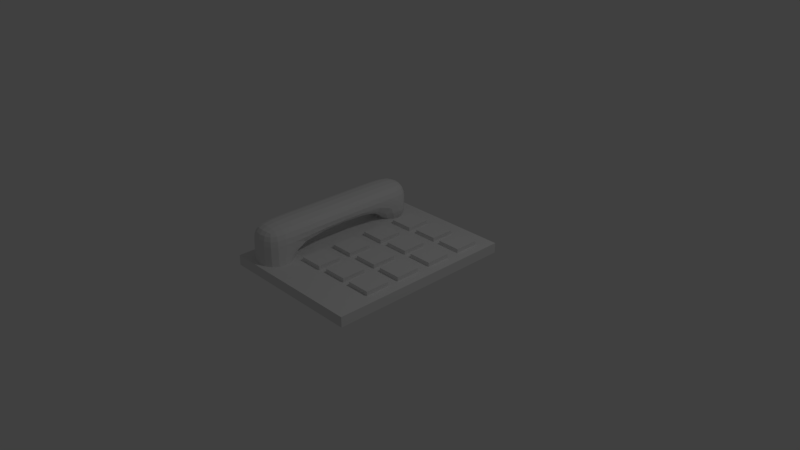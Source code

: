 # Source: t_l_phoneV2.blend  (saved by Blender 2.79.0; exported with 4.5.12 LTS)
import bpy
from mathutils import Matrix  # noqa: F401  (used for matrix-valued properties, if any)

bpy.ops.wm.read_factory_settings(use_empty=True)
scene = bpy.context.scene
scene.name = 'Scene'

# ---- collections
col_collection_1 = bpy.data.collections.new('Collection 1'); scene.collection.children.link(col_collection_1)

# ---- materials (node trees are filled in below, after node groups)
mat_material = bpy.data.materials.new('Material')
mat_material.alpha_threshold = 0.0
mat_material.use_transparent_shadow = False
mat_material.roughness = 0.5
mat_material.line_color = (0.0, 0.0, 0.0, 1.0)
mat_material_001 = bpy.data.materials.new('Material.001')
mat_material_001.alpha_threshold = 0.0
mat_material_001.use_transparent_shadow = False
mat_material_001.roughness = 0.5
mat_material_001.line_color = (0.0, 0.0, 0.0, 1.0)
mat_material_002 = bpy.data.materials.new('Material.002')
mat_material_002.alpha_threshold = 0.0
mat_material_002.use_transparent_shadow = False
mat_material_002.roughness = 0.5
mat_material_002.line_color = (0.0, 0.0, 0.0, 1.0)
mat_material_003 = bpy.data.materials.new('Material.003')
mat_material_003.alpha_threshold = 0.0
mat_material_003.use_transparent_shadow = False
mat_material_003.roughness = 0.5
mat_material_003.line_color = (0.0, 0.0, 0.0, 1.0)
mat_material_006 = bpy.data.materials.new('Material.006')
mat_material_006.alpha_threshold = 0.0
mat_material_006.use_transparent_shadow = False
mat_material_006.roughness = 0.5
mat_material_006.line_color = (0.0, 0.0, 0.0, 1.0)
mat_material_005 = bpy.data.materials.new('Material.005')
mat_material_005.alpha_threshold = 0.0
mat_material_005.use_transparent_shadow = False
mat_material_005.roughness = 0.5
mat_material_005.line_color = (0.0, 0.0, 0.0, 1.0)
mat_material_004 = bpy.data.materials.new('Material.004')
mat_material_004.alpha_threshold = 0.0
mat_material_004.use_transparent_shadow = False
mat_material_004.roughness = 0.5
mat_material_004.line_color = (0.0, 0.0, 0.0, 1.0)
mat_material_009 = bpy.data.materials.new('Material.009')
mat_material_009.alpha_threshold = 0.0
mat_material_009.use_transparent_shadow = False
mat_material_009.roughness = 0.5
mat_material_009.line_color = (0.0, 0.0, 0.0, 1.0)
mat_material_008 = bpy.data.materials.new('Material.008')
mat_material_008.alpha_threshold = 0.0
mat_material_008.use_transparent_shadow = False
mat_material_008.roughness = 0.5
mat_material_008.line_color = (0.0, 0.0, 0.0, 1.0)
mat_material_007 = bpy.data.materials.new('Material.007')
mat_material_007.alpha_threshold = 0.0
mat_material_007.use_transparent_shadow = False
mat_material_007.roughness = 0.5
mat_material_007.line_color = (0.0, 0.0, 0.0, 1.0)
mat_material_012 = bpy.data.materials.new('Material.012')
mat_material_012.alpha_threshold = 0.0
mat_material_012.use_transparent_shadow = False
mat_material_012.roughness = 0.5
mat_material_012.line_color = (0.0, 0.0, 0.0, 1.0)
mat_material_011 = bpy.data.materials.new('Material.011')
mat_material_011.alpha_threshold = 0.0
mat_material_011.use_transparent_shadow = False
mat_material_011.roughness = 0.5
mat_material_011.line_color = (0.0, 0.0, 0.0, 1.0)
mat_material_010 = bpy.data.materials.new('Material.010')
mat_material_010.alpha_threshold = 0.0
mat_material_010.use_transparent_shadow = False
mat_material_010.roughness = 0.5
mat_material_010.line_color = (0.0, 0.0, 0.0, 1.0)

# ---- material node trees

# ---- world
world_world = bpy.data.worlds.new('World'); scene.world = world_world
world_world.color = (0.05088, 0.05088, 0.05088)
world_world.use_sun_shadow = False
world_world.sun_shadow_jitter_overblur = 0.0
world_world.cycles.sampling_method = 'MANUAL'

# ---- cameras
cam_camera = bpy.data.cameras.new('Camera')
cam_camera.clip_end = 100.0
cam_camera.lens = 35.0
cam_camera.sensor_width = 32.0
cam_camera.sensor_height = 18.0
cam_camera.ortho_scale = 7.314
cam_camera.dof.focus_distance = 0.0
cam_camera.dof.aperture_fstop = 128.0

# ---- lights
light_lamp = bpy.data.lights.new('Lamp', 'POINT')
light_lamp.transmission_factor = 0.0
light_lamp.cutoff_distance = 30.0
light_lamp.energy = 100.0
light_lamp.shadow_buffer_clip_start = 1.001
light_lamp.shadow_soft_size = 0.1
light_lamp.shadow_maximum_resolution = 0.006
light_lamp.use_absolute_resolution = True

# ---- meshes
me_cube_013 = bpy.data.meshes.new('Cube.013')
me_cube_013.from_pydata([(-1.0, -1.0, -1.0), (-1.0, -1.0, 1.0), (-1.0, 1.0, -1.0), (-1.0, 1.0, 1.0), (1.0, -1.0, -1.0), (1.0, -1.0, 1.0), (1.0, 1.0, -1.0), (1.0, 1.0, 1.0), (-1.0, 0.639, -1.0), (-1.0, 0.639, 1.0), (1.0, 0.639, -1.0), (1.0, 0.639, 1.0), (-1.0, -0.5926, -1.0), (1.0, -0.5926, 1.0), (-1.0, -0.5926, 1.0), (1.0, -0.5926, -1.0), (1.0, 1.0, -3.036), (-1.0, 1.0, -3.036), (1.0, 0.639, -3.036), (-1.0, 0.639, -3.036), (-1.0, -0.5926, -3.232), (-1.0, -1.0, -3.232), (1.0, -1.0, -3.232), (1.0, -0.5926, -3.232), (-1.0, -0.5926, -2.921), (-1.0, -1.0, -2.921), (1.0, -1.0, -2.921), (1.0, -0.5926, -2.921)], [], [(8, 9, 3, 2), (2, 3, 7, 6), (15, 13, 5, 4), (4, 5, 1, 0), (0, 12, 20, 21), (13, 14, 1, 5), (7, 3, 9, 11), (6, 10, 18, 16), (6, 7, 11, 10), (12, 14, 9, 8), (0, 1, 14, 12), (11, 9, 14, 13), (8, 10, 15, 12), (10, 11, 13, 15), (17, 16, 18, 19), (8, 2, 17, 19), (10, 8, 19, 18), (2, 6, 16, 17), (23, 22, 26, 27), (15, 4, 22, 23), (4, 0, 21, 22), (12, 15, 23, 20), (24, 27, 26, 25), (21, 20, 24, 25), (20, 23, 27, 24), (22, 21, 25, 26)])
me_cube_013.use_remesh_preserve_volume = False
me_cube_013.use_remesh_preserve_attributes = False
me_cube_013.use_mirror_vertex_groups = False
me_cube_013.update()
me_cube = bpy.data.meshes.new('Cube')
me_cube.from_pydata([(1.0, 1.0, -1.0), (1.0, -1.0, -1.0), (-1.0, -1.0, -1.0), (-1.0, 1.0, -1.0), (1.0, 1.0, 1.0), (1.0, -1.0, 1.0), (-1.0, -1.0, 1.0), (-1.0, 1.0, 1.0)], [], [(0, 1, 2, 3), (4, 7, 6, 5), (0, 4, 5, 1), (1, 5, 6, 2), (2, 6, 7, 3), (4, 0, 3, 7)])
me_cube.materials.append(mat_material)
me_cube.use_remesh_preserve_volume = False
me_cube.use_remesh_preserve_attributes = False
me_cube.use_mirror_vertex_groups = False
me_cube.update()
me_cube_001 = bpy.data.meshes.new('Cube.001')
me_cube_001.from_pydata([(1.0, 1.0, -1.0), (1.0, -1.0, -1.0), (-1.0, -1.0, -1.0), (-1.0, 1.0, -1.0), (1.0, 1.0, 1.0), (1.0, -1.0, 1.0), (-1.0, -1.0, 1.0), (-1.0, 1.0, 1.0)], [], [(0, 1, 2, 3), (4, 7, 6, 5), (0, 4, 5, 1), (1, 5, 6, 2), (2, 6, 7, 3), (4, 0, 3, 7)])
me_cube_001.materials.append(mat_material_001)
me_cube_001.use_remesh_preserve_volume = False
me_cube_001.use_remesh_preserve_attributes = False
me_cube_001.use_mirror_vertex_groups = False
me_cube_001.update()
me_cube_002 = bpy.data.meshes.new('Cube.002')
me_cube_002.from_pydata([(1.0, 1.0, -1.0), (1.0, -1.0, -1.0), (-1.0, -1.0, -1.0), (-1.0, 1.0, -1.0), (1.0, 1.0, 1.0), (1.0, -1.0, 1.0), (-1.0, -1.0, 1.0), (-1.0, 1.0, 1.0)], [], [(0, 1, 2, 3), (4, 7, 6, 5), (0, 4, 5, 1), (1, 5, 6, 2), (2, 6, 7, 3), (4, 0, 3, 7)])
me_cube_002.materials.append(mat_material_002)
me_cube_002.use_remesh_preserve_volume = False
me_cube_002.use_remesh_preserve_attributes = False
me_cube_002.use_mirror_vertex_groups = False
me_cube_002.update()
me_cube_003 = bpy.data.meshes.new('Cube.003')
me_cube_003.from_pydata([(1.0, 1.0, -1.0), (1.0, -1.0, -1.0), (-1.0, -1.0, -1.0), (-1.0, 1.0, -1.0), (1.0, 1.0, 1.0), (1.0, -1.0, 1.0), (-1.0, -1.0, 1.0), (-1.0, 1.0, 1.0)], [], [(0, 1, 2, 3), (4, 7, 6, 5), (0, 4, 5, 1), (1, 5, 6, 2), (2, 6, 7, 3), (4, 0, 3, 7)])
me_cube_003.materials.append(mat_material_003)
me_cube_003.use_remesh_preserve_volume = False
me_cube_003.use_remesh_preserve_attributes = False
me_cube_003.use_mirror_vertex_groups = False
me_cube_003.update()
me_cube_006 = bpy.data.meshes.new('Cube.006')
me_cube_006.from_pydata([(1.0, 1.0, -1.0), (1.0, -1.0, -1.0), (-1.0, -1.0, -1.0), (-1.0, 1.0, -1.0), (1.0, 1.0, 1.0), (1.0, -1.0, 1.0), (-1.0, -1.0, 1.0), (-1.0, 1.0, 1.0)], [], [(0, 1, 2, 3), (4, 7, 6, 5), (0, 4, 5, 1), (1, 5, 6, 2), (2, 6, 7, 3), (4, 0, 3, 7)])
me_cube_006.materials.append(mat_material_006)
me_cube_006.use_remesh_preserve_volume = False
me_cube_006.use_remesh_preserve_attributes = False
me_cube_006.use_mirror_vertex_groups = False
me_cube_006.update()
me_cube_005 = bpy.data.meshes.new('Cube.005')
me_cube_005.from_pydata([(1.0, 1.0, -1.0), (1.0, -1.0, -1.0), (-1.0, -1.0, -1.0), (-1.0, 1.0, -1.0), (1.0, 1.0, 1.0), (1.0, -1.0, 1.0), (-1.0, -1.0, 1.0), (-1.0, 1.0, 1.0)], [], [(0, 1, 2, 3), (4, 7, 6, 5), (0, 4, 5, 1), (1, 5, 6, 2), (2, 6, 7, 3), (4, 0, 3, 7)])
me_cube_005.materials.append(mat_material_005)
me_cube_005.use_remesh_preserve_volume = False
me_cube_005.use_remesh_preserve_attributes = False
me_cube_005.use_mirror_vertex_groups = False
me_cube_005.update()
me_cube_004 = bpy.data.meshes.new('Cube.004')
me_cube_004.from_pydata([(1.0, 1.0, -1.0), (1.0, -1.0, -1.0), (-1.0, -1.0, -1.0), (-1.0, 1.0, -1.0), (1.0, 1.0, 1.0), (1.0, -1.0, 1.0), (-1.0, -1.0, 1.0), (-1.0, 1.0, 1.0)], [], [(0, 1, 2, 3), (4, 7, 6, 5), (0, 4, 5, 1), (1, 5, 6, 2), (2, 6, 7, 3), (4, 0, 3, 7)])
me_cube_004.materials.append(mat_material_004)
me_cube_004.use_remesh_preserve_volume = False
me_cube_004.use_remesh_preserve_attributes = False
me_cube_004.use_mirror_vertex_groups = False
me_cube_004.update()
me_cube_009 = bpy.data.meshes.new('Cube.009')
me_cube_009.from_pydata([(1.0, 1.0, -1.0), (1.0, -1.0, -1.0), (-1.0, -1.0, -1.0), (-1.0, 1.0, -1.0), (1.0, 1.0, 1.0), (1.0, -1.0, 1.0), (-1.0, -1.0, 1.0), (-1.0, 1.0, 1.0)], [], [(0, 1, 2, 3), (4, 7, 6, 5), (0, 4, 5, 1), (1, 5, 6, 2), (2, 6, 7, 3), (4, 0, 3, 7)])
me_cube_009.materials.append(mat_material_009)
me_cube_009.use_remesh_preserve_volume = False
me_cube_009.use_remesh_preserve_attributes = False
me_cube_009.use_mirror_vertex_groups = False
me_cube_009.update()
me_cube_008 = bpy.data.meshes.new('Cube.008')
me_cube_008.from_pydata([(1.0, 1.0, -1.0), (1.0, -1.0, -1.0), (-1.0, -1.0, -1.0), (-1.0, 1.0, -1.0), (1.0, 1.0, 1.0), (1.0, -1.0, 1.0), (-1.0, -1.0, 1.0), (-1.0, 1.0, 1.0)], [], [(0, 1, 2, 3), (4, 7, 6, 5), (0, 4, 5, 1), (1, 5, 6, 2), (2, 6, 7, 3), (4, 0, 3, 7)])
me_cube_008.materials.append(mat_material_008)
me_cube_008.use_remesh_preserve_volume = False
me_cube_008.use_remesh_preserve_attributes = False
me_cube_008.use_mirror_vertex_groups = False
me_cube_008.update()
me_cube_007 = bpy.data.meshes.new('Cube.007')
me_cube_007.from_pydata([(1.0, 1.0, -1.0), (1.0, -1.0, -1.0), (-1.0, -1.0, -1.0), (-1.0, 1.0, -1.0), (1.0, 1.0, 1.0), (1.0, -1.0, 1.0), (-1.0, -1.0, 1.0), (-1.0, 1.0, 1.0)], [], [(0, 1, 2, 3), (4, 7, 6, 5), (0, 4, 5, 1), (1, 5, 6, 2), (2, 6, 7, 3), (4, 0, 3, 7)])
me_cube_007.materials.append(mat_material_007)
me_cube_007.use_remesh_preserve_volume = False
me_cube_007.use_remesh_preserve_attributes = False
me_cube_007.use_mirror_vertex_groups = False
me_cube_007.update()
me_cube_012 = bpy.data.meshes.new('Cube.012')
me_cube_012.from_pydata([(1.0, 1.0, -1.0), (1.0, -1.0, -1.0), (-1.0, -1.0, -1.0), (-1.0, 1.0, -1.0), (1.0, 1.0, 1.0), (1.0, -1.0, 1.0), (-1.0, -1.0, 1.0), (-1.0, 1.0, 1.0)], [], [(0, 1, 2, 3), (4, 7, 6, 5), (0, 4, 5, 1), (1, 5, 6, 2), (2, 6, 7, 3), (4, 0, 3, 7)])
me_cube_012.materials.append(mat_material_012)
me_cube_012.use_remesh_preserve_volume = False
me_cube_012.use_remesh_preserve_attributes = False
me_cube_012.use_mirror_vertex_groups = False
me_cube_012.update()
me_cube_011 = bpy.data.meshes.new('Cube.011')
me_cube_011.from_pydata([(1.0, 1.0, -1.0), (1.0, -1.0, -1.0), (-1.0, -1.0, -1.0), (-1.0, 1.0, -1.0), (1.0, 1.0, 1.0), (1.0, -1.0, 1.0), (-1.0, -1.0, 1.0), (-1.0, 1.0, 1.0)], [], [(0, 1, 2, 3), (4, 7, 6, 5), (0, 4, 5, 1), (1, 5, 6, 2), (2, 6, 7, 3), (4, 0, 3, 7)])
me_cube_011.materials.append(mat_material_011)
me_cube_011.use_remesh_preserve_volume = False
me_cube_011.use_remesh_preserve_attributes = False
me_cube_011.use_mirror_vertex_groups = False
me_cube_011.update()
me_cube_010 = bpy.data.meshes.new('Cube.010')
me_cube_010.from_pydata([(1.0, 1.0, -1.0), (1.0, -1.0, -1.0), (-1.0, -1.0, -1.0), (-1.0, 1.0, -1.0), (1.0, 1.0, 1.0), (1.0, -1.0, 1.0), (-1.0, -1.0, 1.0), (-1.0, 1.0, 1.0)], [], [(0, 1, 2, 3), (4, 7, 6, 5), (0, 4, 5, 1), (1, 5, 6, 2), (2, 6, 7, 3), (4, 0, 3, 7)])
me_cube_010.materials.append(mat_material_010)
me_cube_010.use_remesh_preserve_volume = False
me_cube_010.use_remesh_preserve_attributes = False
me_cube_010.use_mirror_vertex_groups = False
me_cube_010.update()

# ---- objects
ob_cube_013 = bpy.data.objects.new('Cube.013', me_cube_013)
ob_cube = bpy.data.objects.new('Cube', me_cube)
ob_lamp = bpy.data.objects.new('Lamp', light_lamp)
ob_camera = bpy.data.objects.new('Camera', cam_camera)
ob_cube_001 = bpy.data.objects.new('Cube.001', me_cube_001)
ob_cube_002 = bpy.data.objects.new('Cube.002', me_cube_002)
ob_cube_003 = bpy.data.objects.new('Cube.003', me_cube_003)
ob_cube_006 = bpy.data.objects.new('Cube.006', me_cube_006)
ob_cube_005 = bpy.data.objects.new('Cube.005', me_cube_005)
ob_cube_004 = bpy.data.objects.new('Cube.004', me_cube_004)
ob_cube_009 = bpy.data.objects.new('Cube.009', me_cube_009)
ob_cube_008 = bpy.data.objects.new('Cube.008', me_cube_008)
ob_cube_007 = bpy.data.objects.new('Cube.007', me_cube_007)
ob_cube_012 = bpy.data.objects.new('Cube.012', me_cube_012)
ob_cube_011 = bpy.data.objects.new('Cube.011', me_cube_011)
ob_cube_010 = bpy.data.objects.new('Cube.010', me_cube_010)

# ---- transforms, parenting, visibility, modifiers, constraints
ob_cube_013.location = (-0.6331, -0.07127, 0.4213)
ob_cube_013.scale = (0.2633, 1.199, 0.1595)
ob_cube_013.lineart.crease_threshold = 0.0
_m = ob_cube_013.modifiers.new('Subsurf', 'SUBSURF')
_m.uv_smooth = 'PRESERVE_CORNERS'
_m.quality = 2
_m.show_only_control_edges = False
ob_cube.location = (0.0, 0.0, 0.0)
ob_cube.scale = (1.0, 1.301, -0.06902)
ob_cube.lock_rotations_4d = False
ob_cube.empty_display_type = 'ARROWS'
ob_cube.lineart.crease_threshold = 0.0
ob_lamp.location = (4.076, 1.005, 5.904)
ob_lamp.rotation_euler = (0.6503, 0.05522, 1.866)
ob_lamp.lock_rotations_4d = False
ob_lamp.empty_display_type = 'ARROWS'
ob_lamp.color = (0.0, 0.0, 0.0, 0.0)
ob_lamp.lineart.crease_threshold = 0.0
ob_camera.location = (7.481, -6.508, 5.344)
ob_camera.rotation_euler = (1.109, 0.0, 0.8149)
ob_camera.lock_rotations_4d = False
ob_camera.empty_display_type = 'ARROWS'
ob_camera.color = (0.0, 0.0, 0.0, 0.0)
ob_camera.display_type = 'WIRE'
ob_camera.lineart.crease_threshold = 0.0
ob_cube_001.location = (-0.1653, 0.8865, 0.05684)
ob_cube_001.scale = (0.1606, 0.1667, -0.06902)
ob_cube_001.lock_rotations_4d = False
ob_cube_001.empty_display_type = 'ARROWS'
ob_cube_001.lineart.crease_threshold = 0.0
ob_cube_002.location = (0.268, 0.9072, 0.05684)
ob_cube_002.scale = (0.1606, 0.1667, -0.06902)
ob_cube_002.lock_rotations_4d = False
ob_cube_002.empty_display_type = 'ARROWS'
ob_cube_002.lineart.crease_threshold = 0.0
ob_cube_003.location = (0.6941, 0.9072, 0.05684)
ob_cube_003.scale = (0.1606, 0.1667, -0.06902)
ob_cube_003.lock_rotations_4d = False
ob_cube_003.empty_display_type = 'ARROWS'
ob_cube_003.lineart.crease_threshold = 0.0
ob_cube_006.location = (-0.1653, 0.3707, 0.05684)
ob_cube_006.scale = (0.1606, 0.1667, -0.06902)
ob_cube_006.lock_rotations_4d = False
ob_cube_006.empty_display_type = 'ARROWS'
ob_cube_006.lineart.crease_threshold = 0.0
ob_cube_005.location = (0.268, 0.3914, 0.05684)
ob_cube_005.scale = (0.1606, 0.1667, -0.06902)
ob_cube_005.lock_rotations_4d = False
ob_cube_005.empty_display_type = 'ARROWS'
ob_cube_005.lineart.crease_threshold = 0.0
ob_cube_004.location = (0.6941, 0.3914, 0.05684)
ob_cube_004.scale = (0.1606, 0.1667, -0.06902)
ob_cube_004.lock_rotations_4d = False
ob_cube_004.empty_display_type = 'ARROWS'
ob_cube_004.lineart.crease_threshold = 0.0
ob_cube_009.location = (0.6941, -0.13, 0.05684)
ob_cube_009.scale = (0.1606, 0.1667, -0.06902)
ob_cube_009.lock_rotations_4d = False
ob_cube_009.empty_display_type = 'ARROWS'
ob_cube_009.lineart.crease_threshold = 0.0
ob_cube_008.location = (0.268, -0.13, 0.05684)
ob_cube_008.scale = (0.1606, 0.1667, -0.06902)
ob_cube_008.lock_rotations_4d = False
ob_cube_008.empty_display_type = 'ARROWS'
ob_cube_008.lineart.crease_threshold = 0.0
ob_cube_007.location = (-0.1653, -0.1507, 0.05684)
ob_cube_007.scale = (0.1606, 0.1667, -0.06902)
ob_cube_007.lock_rotations_4d = False
ob_cube_007.empty_display_type = 'ARROWS'
ob_cube_007.lineart.crease_threshold = 0.0
ob_cube_012.location = (-0.1653, -0.6423, 0.05684)
ob_cube_012.scale = (0.1606, 0.1667, -0.06902)
ob_cube_012.lock_rotations_4d = False
ob_cube_012.empty_display_type = 'ARROWS'
ob_cube_012.lineart.crease_threshold = 0.0
ob_cube_011.location = (0.268, -0.6216, 0.05684)
ob_cube_011.scale = (0.1606, 0.1667, -0.06902)
ob_cube_011.lock_rotations_4d = False
ob_cube_011.empty_display_type = 'ARROWS'
ob_cube_011.lineart.crease_threshold = 0.0
ob_cube_010.location = (0.6941, -0.6216, 0.05684)
ob_cube_010.scale = (0.1606, 0.1667, -0.06902)
ob_cube_010.lock_rotations_4d = False
ob_cube_010.empty_display_type = 'ARROWS'
ob_cube_010.lineart.crease_threshold = 0.0

# ---- collection membership
col_collection_1.objects.link(ob_cube_013)
col_collection_1.objects.link(ob_cube)
col_collection_1.objects.link(ob_lamp)
col_collection_1.objects.link(ob_camera)
col_collection_1.objects.link(ob_cube_001)
col_collection_1.objects.link(ob_cube_002)
col_collection_1.objects.link(ob_cube_003)
col_collection_1.objects.link(ob_cube_006)
col_collection_1.objects.link(ob_cube_005)
col_collection_1.objects.link(ob_cube_004)
col_collection_1.objects.link(ob_cube_009)
col_collection_1.objects.link(ob_cube_008)
col_collection_1.objects.link(ob_cube_007)
col_collection_1.objects.link(ob_cube_012)
col_collection_1.objects.link(ob_cube_011)
col_collection_1.objects.link(ob_cube_010)

# ---- scene / render settings (as saved in the file)
scene.camera = ob_camera
scene.frame_start = 1; scene.frame_end = 250; scene.frame_set(1)
scene.render.engine = 'BLENDER_EEVEE_NEXT'
scene.render.resolution_percentage = 50
scene.render.dither_intensity = 0.0
scene.cycles.use_denoising = False
scene.cycles.samples = 128
scene.cycles.sampling_pattern = 'TABULATED_SOBOL'
scene.cycles.use_adaptive_sampling = False
scene.cycles.use_light_tree = False
scene.cycles.blur_glossy = 0.0
scene.cycles.sample_clamp_indirect = 0.0
scene.view_settings.view_transform = 'Standard'
bpy.context.view_layer.update()
